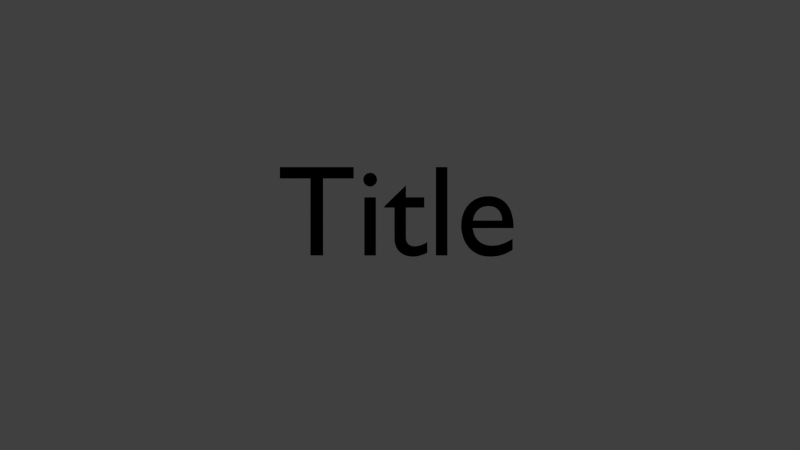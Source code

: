 # Source: blur.blend  (saved by Blender 2.56.0; exported with 4.5.12 LTS)
import bpy
from mathutils import Matrix  # noqa: F401  (used for matrix-valued properties, if any)

bpy.ops.wm.read_factory_settings(use_empty=True)
scene = bpy.context.scene
scene.name = 'Scene'

# ---- collections
col_collection_1 = bpy.data.collections.new('Collection 1'); scene.collection.children.link(col_collection_1)

# ---- materials (node trees are filled in below, after node groups)
mat_text = bpy.data.materials.new('Text')
mat_text.alpha_threshold = 0.0
mat_text.use_transparent_shadow = False
mat_text.diffuse_color = (0.0, 0.0, 0.0, 1.0)
mat_text.roughness = 0.5
mat_text.line_color = (0.0, 0.0, 0.0, 0.2494)

# ---- material node trees

# ---- world
world_world = bpy.data.worlds.new('World'); scene.world = world_world
world_world.color = (0.05088, 0.05088, 0.05088)
world_world.use_sun_shadow = False
world_world.sun_shadow_jitter_overblur = 0.0
world_world.cycles.sampling_method = 'MANUAL'
world_world.cycles.sample_map_resolution = 256

# ---- cameras
cam_camera = bpy.data.cameras.new('Camera')
cam_camera.clip_end = 100.0
cam_camera.lens = 35.0
cam_camera.ortho_scale = 7.314
cam_camera.show_limits = True
cam_camera.dof.focus_distance = 0.0
cam_camera.dof.aperture_fstop = 128.0

# ---- lights
light_lamp = bpy.data.lights.new('Lamp', 'POINT')
light_lamp.transmission_factor = 0.0
light_lamp.cutoff_distance = 30.0
light_lamp.energy = 100.0
light_lamp.shadow_buffer_clip_start = 1.001
light_lamp.shadow_soft_size = 1.0
light_lamp.shadow_maximum_resolution = 0.006
light_lamp.use_absolute_resolution = True
light_lamp.cycles.use_multiple_importance_sampling = False

# ---- curves / text
txt_text = bpy.data.curves.new('Text', 'FONT')
txt_text.dimensions = '2D'
txt_text.body = 'Title'
txt_text.materials.append(mat_text)
txt_text.use_path_clamp = True
txt_text.bevel_resolution = 0
txt_text.eval_time = 20.0
txt_text.align_x = 'CENTER'

# ---- objects
ob_focal_distance = bpy.data.objects.new('Focal distance', None)
ob_text = bpy.data.objects.new('Text', txt_text)
ob_lamp = bpy.data.objects.new('Lamp', light_lamp)
ob_camera = bpy.data.objects.new('Camera', cam_camera)

# ---- transforms, parenting, visibility, modifiers, constraints
ob_focal_distance.location = (0.0, 16.28, 0.0)
ob_focal_distance.empty_display_type = 'ARROWS'
ob_focal_distance.empty_image_offset = (0.0, 0.0)
ob_focal_distance.lineart.crease_threshold = 0.0
ob_text.location = (-0.01719, 5.0, -0.234)
ob_text.rotation_euler = (1.571, -0.0, 0.0)
ob_text.empty_display_type = 'ARROWS'
ob_text.lineart.crease_threshold = 0.0
ob_lamp.location = (4.076, 1.005, 5.904)
ob_lamp.rotation_euler = (0.6503, 0.05522, 1.866)
ob_lamp.lock_rotations_4d = False
ob_lamp.empty_display_type = 'ARROWS'
ob_lamp.color = (0.0, 0.0, 0.0, 0.0)
ob_lamp.lineart.crease_threshold = 0.0
ob_camera.location = (0.0, -1.0, 0.0)
ob_camera.rotation_euler = (1.571, 0.0, 0.0)
ob_camera.lock_rotations_4d = False
ob_camera.empty_display_type = 'ARROWS'
ob_camera.color = (0.0, 0.0, 0.0, 0.0)
ob_camera.display_type = 'WIRE'
ob_camera.lineart.crease_threshold = 0.0
cam_camera.dof.focus_object = ob_focal_distance

# ---- collection membership
col_collection_1.objects.link(ob_focal_distance)
col_collection_1.objects.link(ob_text)
col_collection_1.objects.link(ob_lamp)
col_collection_1.objects.link(ob_camera)

# ---- scene / render settings (as saved in the file)
scene.camera = ob_camera
scene.frame_start = 1; scene.frame_end = 210; scene.frame_set(20)
scene.render.engine = 'BLENDER_EEVEE_NEXT'
scene.render.image_settings.compression = 90
scene.render.resolution_percentage = 25
scene.render.dither_intensity = 0.0
scene.render.bake_margin = 2
scene.render.bake_bias = 0.0
scene.cycles.use_denoising = False
scene.cycles.samples = 10
scene.cycles.sampling_pattern = 'TABULATED_SOBOL'
scene.cycles.light_sampling_threshold = 0.0
scene.cycles.use_adaptive_sampling = False
scene.cycles.use_light_tree = False
scene.cycles.blur_glossy = 0.0
scene.cycles.volume_bounces = 1
scene.cycles.pixel_filter_type = 'GAUSSIAN'
scene.cycles.sample_clamp_indirect = 0.0
scene.view_settings.view_transform = 'Standard'
bpy.context.view_layer.update()
